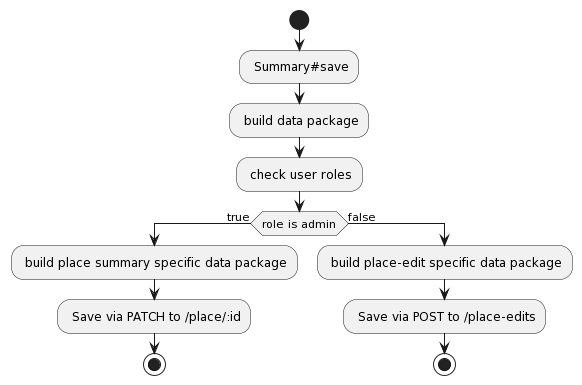

The diagram above was rendered by PlantUML. Its source (embedded in the PNG):
@startuml
start
: Summary#save;
: build data package;
: check user roles;
if (role is admin) then (true)
	: build place summary specific data package;
	: Save via PATCH to /place/:id;
	stop
else (false)
	: build place-edit specific data package;
	: Save via POST to /place-edits;
stop
@enduml